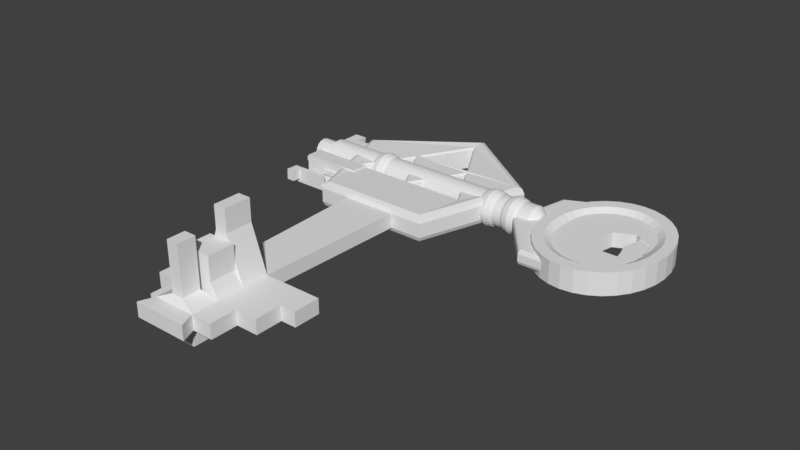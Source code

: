 # Source: Keys.blend  (saved by Blender 2.79.0; exported with 4.5.12 LTS)
import bpy
from mathutils import Matrix  # noqa: F401  (used for matrix-valued properties, if any)

bpy.ops.wm.read_factory_settings(use_empty=True)
scene = bpy.context.scene
scene.name = 'Scene'

# ---- collections
col_collection_1 = bpy.data.collections.new('Collection 1'); scene.collection.children.link(col_collection_1)
col_collection_2 = bpy.data.collections.new('Collection 2'); scene.collection.children.link(col_collection_2)
col_collection_3 = bpy.data.collections.new('Collection 3'); scene.collection.children.link(col_collection_3)

# ---- world
world_world = bpy.data.worlds.new('World'); scene.world = world_world
world_world.color = (0.05088, 0.05088, 0.05088)
world_world.use_sun_shadow = False
world_world.sun_shadow_jitter_overblur = 0.0
world_world.cycles.sampling_method = 'MANUAL'

# ---- meshes
me_cylinder_001 = bpy.data.meshes.new('Cylinder.001')
me_cylinder_001.from_pydata([(5.044e-05, 1.922, -0.3651), (5.044e-05, 1.922, 0.3651), (0.3184, 1.885, -0.3651), (0.3184, 1.885, 0.3651), (0.6245, 1.776, -0.3651), (0.6245, 1.776, 0.3651), (0.9067, 1.598, -0.3651), (0.9067, 1.598, 0.3651), (1.154, 1.359, -0.3651), (1.154, 1.359, 0.3651), (1.357, 1.068, -0.3651), (1.357, 1.068, 0.3651), (1.508, 0.7355, -0.3651), (1.508, 0.7355, 0.3651), (1.595, 0.375, -0.3651), (1.595, 0.375, 0.3651), (1.616, 1.138e-07, -0.3651), (1.617, 1.138e-07, 0.3651), (1.593, -0.375, -0.3651), (1.595, -0.375, 0.3651), (1.508, -0.7355, -0.3651), (1.508, -0.7355, 0.3651), (1.357, -1.068, -0.3651), (1.357, -1.068, 0.3651), (1.154, -1.359, -0.3651), (1.154, -1.359, 0.3651), (0.9067, -1.598, -0.3651), (0.9067, -1.598, 0.3651), (0.6245, -1.776, -0.3651), (0.6245, -1.776, 0.3651), (0.3184, -1.885, -0.3651), (0.3184, -1.885, 0.3651), (5.003e-05, -1.922, -0.3651), (5.003e-05, -1.922, 0.3651), (-0.3183, -1.885, -0.3651), (-0.3183, -1.885, 0.3651), (-0.6244, -1.776, -0.3651), (-0.6244, -1.776, 0.3651), (-0.9066, -1.598, -0.3651), (-0.9066, -1.598, 0.3651), (-1.154, -1.359, -0.3651), (-1.154, -1.359, 0.3651), (-1.357, -1.068, -0.3651), (-1.357, -1.068, 0.3651), (-1.508, -0.7355, -0.3651), (-1.508, -0.7355, 0.3651), (-1.593, -0.3749, -0.3651), (-1.593, -0.3749, 0.3651), (-1.616, 1.877e-06, -0.3651), (-1.616, 1.877e-06, 0.3651), (-1.595, 0.375, -0.3651), (-1.595, 0.375, 0.3651), (-1.508, 0.7355, -0.3651), (-1.508, 0.7355, 0.3651), (-1.357, 1.068, -0.3651), (-1.357, 1.068, 0.3651), (-1.154, 1.359, -0.3651), (-1.154, 1.359, 0.3651), (-0.9066, 1.598, -0.3651), (-0.9066, 1.598, 0.3651), (-0.6244, 1.776, -0.3651), (-0.6244, 1.776, 0.3651), (-0.3183, 1.885, -0.3651), (-0.3183, 1.885, 0.3651), (5.057e-05, 2.323, -0.3651), (0.3849, 2.279, -0.3651), (0.3849, 2.279, 0.3651), (5.057e-05, 2.323, 0.3651), (0.7549, 2.146, -0.3651), (0.7549, 2.146, 0.3651), (1.096, 1.932, -0.3651), (1.096, 1.932, 0.3651), (1.395, 1.643, -0.3651), (1.395, 1.643, 0.3651), (1.64, 1.291, -0.3651), (1.64, 1.291, 0.3651), (1.822, 0.8891, -0.3651), (1.822, 0.8891, 0.3651), (1.935, 0.4532, -0.3651), (1.935, 0.4532, 0.3651), (1.973, 1.754e-07, -0.3651), (1.973, 1.754e-07, 0.3651), (1.935, -0.4532, -0.3651), (1.935, -0.4532, 0.3651), (1.822, -0.8891, -0.3651), (1.822, -0.8891, 0.3651), (1.64, -1.291, -0.3651), (1.64, -1.291, 0.3651), (1.395, -1.643, -0.3651), (1.395, -1.643, 0.3651), (1.096, -1.932, -0.3651), (1.096, -1.932, 0.3651), (0.7549, -2.146, -0.3651), (0.7549, -2.146, 0.3651), (0.3849, -2.279, -0.3651), (0.3849, -2.279, 0.3651), (4.993e-05, -2.323, -0.3651), (4.993e-05, -2.323, 0.3651), (-0.3848, -2.279, -0.3651), (-0.3848, -2.279, 0.3651), (-0.7548, -2.146, -0.3651), (-0.7548, -2.146, 0.3651), (-1.096, -1.932, -0.3651), (-1.096, -1.932, 0.3651), (-1.395, -1.643, -0.3651), (-1.395, -1.643, 0.3651), (-1.64, -1.291, -0.3651), (-1.64, -1.291, 0.3651), (-1.822, -0.8891, -0.3651), (-1.822, -0.8891, 0.3651), (-1.935, -0.4532, -0.3651), (-1.935, -0.4532, 0.3651), (-1.973, 2.243e-06, -0.3651), (-1.973, 2.243e-06, 0.3651), (-1.935, 0.4532, -0.3651), (-1.935, 0.4532, 0.3651), (-1.822, 0.8891, -0.3651), (-1.822, 0.8891, 0.3651), (-1.64, 1.291, -0.3651), (-1.64, 1.291, 0.3651), (-1.395, 1.643, -0.3651), (-1.395, 1.643, 0.3651), (-1.096, 1.932, -0.3651), (-1.096, 1.932, 0.3651), (-0.7548, 2.146, -0.3651), (-0.7548, 2.146, 0.3651), (-0.3848, 2.279, -0.3651), (-0.3848, 2.279, 0.3651), (5.048e-05, 1.621, -0.1995), (0.2685, 1.59, -0.1995), (0.2685, 1.59, 0.1995), (5.048e-05, 1.621, 0.1995), (0.5267, 1.497, -0.1995), (0.5267, 1.497, 0.1995), (0.7646, 1.348, -0.1995), (0.7646, 1.348, 0.1995), (0.9731, 1.146, -0.1995), (0.9731, 1.146, 0.1995), (1.144, 0.9005, -0.1995), (1.144, 0.9005, 0.1995), (1.246, 0.6202, -0.1995), (1.245, 0.6202, 0.1995), (1.279, 0.3162, -0.1995), (1.279, 0.3162, 0.1995), (1.28, 1.944e-07, -0.1995), (1.283, 1.944e-07, 0.1995), (1.273, -0.3162, -0.1995), (1.278, -0.3162, 0.1995), (1.24, -0.6202, -0.1995), (1.244, -0.6202, 0.1995), (1.143, -0.9005, -0.1995), (1.144, -0.9005, 0.1995), (0.9731, -1.146, -0.1995), (0.9731, -1.146, 0.1995), (0.7646, -1.348, -0.1995), (0.7646, -1.348, 0.1995), (0.5267, -1.497, -0.1995), (0.5267, -1.497, 0.1995), (0.2685, -1.59, -0.1995), (0.2685, -1.59, 0.1995), (5.014e-05, -1.621, -0.1995), (5.014e-05, -1.621, 0.1995), (-0.2684, -1.59, -0.1995), (-0.2684, -1.59, 0.1995), (-0.5266, -1.497, -0.1995), (-0.5266, -1.497, 0.1995), (-0.7645, -1.348, -0.1995), (-0.7645, -1.348, 0.1995), (-0.973, -1.146, -0.1995), (-0.973, -1.146, 0.1995), (-1.143, -0.9005, -0.1995), (-1.143, -0.9005, 0.1995), (-1.24, -0.6202, -0.1995), (-1.24, -0.6202, 0.1995), (-1.274, -0.3162, -0.1995), (-1.274, -0.3162, 0.1995), (-1.281, 1.681e-06, -0.1995), (-1.281, 1.681e-06, 0.1995), (-1.28, 0.3162, -0.1995), (-1.28, 0.3162, 0.1995), (-1.247, 0.6202, -0.1995), (-1.247, 0.6202, 0.1995), (-1.144, 0.9005, -0.1995), (-1.144, 0.9005, 0.1995), (-0.973, 1.146, -0.1995), (-0.973, 1.146, 0.1995), (-0.7645, 1.348, -0.1995), (-0.7645, 1.348, 0.1995), (-0.5266, 1.497, -0.1995), (-0.5266, 1.497, 0.1995), (-0.2684, 1.59, -0.1995), (-0.2684, 1.59, 0.1995), (0.7065, -0.9556, -0.1995), (0.707, -0.9556, 0.1995), (-0.7028, -0.9556, 0.1995), (-0.7028, -0.9556, -0.1995), (0.6022, -1.107, -0.1995), (0.6022, -1.107, 0.1995), (-0.5985, -1.107, 0.1995), (-0.5985, -1.107, -0.1995), (0.7429, -0.4, -0.1995), (0.7465, -0.4, 0.1995), (-0.7618, -0.7827, 0.1995), (-0.7618, -0.7827, -0.1995), (-0.7704, -0.5951, -0.1995), (-0.7704, -0.5951, 0.1995), (0.7773, -0.5951, 0.1995), (0.7738, -0.5951, -0.1995), (-0.7396, -0.4, -0.1995), (-0.7396, -0.4, 0.1995), (0.3268, -1.324, -0.1995), (0.3268, -1.324, 0.1995), (-0.1638, -1.381, 0.1995), (-0.1638, -1.381, -0.1995), (-0.3231, -1.324, 0.1995), (-0.3231, -1.324, -0.1995), (0.4736, -1.231, -0.1995), (0.4736, -1.231, 0.1995), (0.1675, -1.381, -0.1995), (0.1675, -1.381, 0.1995), (0.7676, -0.7827, 0.1995), (0.7654, -0.7827, -0.1995), (0.00186, -1.4, 0.1995), (0.00186, -1.4, -0.1995), (-0.4699, -1.231, 0.1995), (-0.4699, -1.231, -0.1995), (-0.6878, -0.2049, -0.1995), (-0.6878, -0.2049, 0.1995), (0.6909, -0.2049, -0.1995), (0.6933, -0.2049, 0.1995), (-0.6332, -0.01732, -0.1995), (-0.6332, -0.01732, 0.1995), (0.6362, -0.01732, -0.1995), (0.7493, 0.4, -0.1995), (0.7462, 0.4, 0.1995), (-0.6947, 0.2049, -0.1995), (-0.6947, 0.2049, 0.1995), (0.6947, 0.2049, -0.1995), (0.6927, 0.2049, 0.1995), (-0.7493, 0.4, -0.1995), (-0.7493, 0.4, 0.1995), (0.6302, -0.003052, 0.1995), (0.7801, 0.5951, -0.1995), (0.777, 0.5951, 0.1995), (0.7689, 0.7827, -0.1995), (0.7668, 0.7827, 0.1995), (-0.78, 0.5951, -0.1995), (-0.78, 0.5951, 0.1995), (-0.3249, 1.324, 0.1995), (-0.3249, 1.324, -0.1995), (-0.4717, 1.231, 0.1995), (-0.4717, 1.231, -0.1995), (-0.6003, 1.107, 0.1995), (-0.6003, 1.107, -0.1995), (0.4718, 1.231, -0.1995), (0.4718, 1.231, 0.1995), (-0.7057, 0.9556, 0.1995), (-0.7057, 0.9556, -0.1995), (0.6004, 1.107, -0.1995), (0.6004, 1.107, 0.1995), (0.325, 1.324, -0.1995), (0.325, 1.324, 0.1995), (-0.7688, 0.7827, -0.1995), (-0.7688, 0.7827, 0.1995), (0.7058, 0.9556, -0.1995), (0.7054, 0.9556, 0.1995), (0.1657, 1.381, -0.1995), (0.1657, 1.381, 0.1995), (-0.1656, 1.381, -0.1995), (-0.1656, 1.381, 0.1995), (5.074e-05, 1.4, -0.1995), (5.074e-05, 1.4, 0.1995), (-10.25, 0.5163, -1.189e-08), (-1.656, 0.3258, 2.523e-08), (-10.25, 0.5063, -0.1007), (-1.656, 0.3196, -0.06357), (-10.25, 0.477, -0.1976), (-1.656, 0.301, -0.1247), (-10.25, 0.4293, -0.2868), (-1.656, 0.2709, -0.181), (-10.25, 0.3651, -0.3651), (-1.656, 0.2304, -0.2304), (-10.25, 0.2868, -0.4293), (-1.656, 0.181, -0.2709), (-10.25, 0.1976, -0.477), (-1.656, 0.1247, -0.301), (-10.25, 0.1007, -0.5063), (-1.656, 0.06357, -0.3196), (-10.25, 1.426e-08, -0.5163), (-1.656, 5.62e-08, -0.3258), (-10.25, -0.1007, -0.5063), (-1.656, -0.06357, -0.3196), (-10.25, -0.1976, -0.477), (-1.656, -0.1247, -0.301), (-10.25, -0.2868, -0.4293), (-1.656, -0.181, -0.2709), (-10.25, -0.3651, -0.3651), (-1.656, -0.2304, -0.2304), (-10.25, -0.4293, -0.2868), (-1.656, -0.2709, -0.181), (-10.25, -0.477, -0.1976), (-1.656, -0.301, -0.1247), (-10.25, -0.5063, -0.1007), (-1.656, -0.3196, -0.06357), (-10.25, -0.5163, 1.563e-07), (-1.656, -0.3258, 1.314e-07), (-10.25, -0.5063, 0.1007), (-1.656, -0.3196, 0.06357), (-10.25, -0.477, 0.1976), (-1.656, -0.301, 0.1247), (-10.25, -0.4293, 0.2868), (-1.656, -0.2709, 0.181), (-10.25, -0.3651, 0.3651), (-1.656, -0.2304, 0.2304), (-10.25, -0.2868, 0.4293), (-1.656, -0.181, 0.2709), (-10.25, -0.1976, 0.477), (-1.656, -0.1247, 0.301), (-10.25, -0.1007, 0.5063), (-1.656, -0.06357, 0.3196), (-10.25, 4.738e-07, 0.5163), (-1.656, 3.462e-07, 0.3258), (-10.25, 0.1007, 0.5063), (-1.656, 0.06357, 0.3196), (-10.25, 0.1976, 0.477), (-1.656, 0.1247, 0.301), (-10.25, 0.2868, 0.4293), (-1.656, 0.181, 0.2709), (-10.25, 0.3651, 0.3651), (-1.656, 0.2304, 0.2304), (-10.25, 0.4293, 0.2868), (-1.656, 0.2709, 0.181), (-10.25, 0.477, 0.1976), (-1.656, 0.301, 0.1247), (-10.25, 0.5063, 0.1007), (-1.656, 0.3196, 0.06357), (-2.086, 0.3258, 2.32e-08), (-2.086, 0.3196, -0.06357), (-2.086, 0.301, -0.1247), (-2.086, 0.2709, -0.181), (-2.086, 0.2304, -0.2304), (-2.086, 0.181, -0.2709), (-2.086, 0.1247, -0.301), (-2.086, 0.06357, -0.3196), (-2.086, 5.62e-08, -0.3258), (-2.086, -0.06357, -0.3196), (-2.086, -0.1247, -0.301), (-2.086, -0.181, -0.2709), (-2.086, -0.2304, -0.2304), (-2.086, -0.2709, -0.181), (-2.086, -0.301, -0.1247), (-2.086, -0.3196, -0.06357), (-2.086, -0.3258, 1.294e-07), (-2.086, -0.3196, 0.06357), (-2.086, -0.301, 0.1247), (-2.086, -0.2709, 0.181), (-2.086, -0.2304, 0.2304), (-2.086, -0.181, 0.2709), (-2.086, -0.1247, 0.301), (-2.086, -0.06357, 0.3196), (-2.086, 3.462e-07, 0.3258), (-2.086, 0.06357, 0.3196), (-2.086, 0.1247, 0.301), (-2.086, 0.181, 0.2709), (-2.086, 0.2304, 0.2304), (-2.086, 0.2709, 0.181), (-2.086, 0.301, 0.1247), (-2.086, 0.3196, 0.06357), (-2.321, 0.5063, -0.1007), (-2.321, 0.477, -0.1976), (-2.321, 0.4293, -0.2868), (-2.321, 0.3651, -0.3651), (-2.321, 0.2868, -0.4293), (-2.321, 0.1976, -0.477), (-2.321, 0.1007, -0.5063), (-2.321, 1.426e-08, -0.5163), (-2.321, -0.1007, -0.5063), (-2.321, -0.1976, -0.477), (-2.321, -0.2868, -0.4293), (-2.321, -0.3651, -0.3651), (-2.321, -0.4293, -0.2868), (-2.321, -0.477, -0.1976), (-2.321, -0.5063, -0.1007), (-2.321, -0.5163, 2.293e-07), (-2.321, -0.5063, 0.1007), (-2.321, -0.477, 0.1976), (-2.321, -0.4293, 0.2868), (-2.321, -0.3651, 0.3651), (-2.321, -0.2868, 0.4293), (-2.321, -0.1976, 0.477), (-2.321, -0.1007, 0.5063), (-2.321, 4.738e-07, 0.5163), (-2.321, 0.1007, 0.5063), (-2.321, 0.1976, 0.477), (-2.321, 0.2868, 0.4293), (-2.321, 0.3651, 0.3651), (-2.321, 0.4293, 0.2868), (-2.321, 0.477, 0.1976), (-2.321, 0.5063, 0.1007), (-2.321, 0.5163, 6.11e-08), (-3.261, 0.5063, -0.1007), (-2.729, 0.5063, -0.1007), (-3.261, 0.477, -0.1976), (-2.729, 0.477, -0.1976), (-3.261, 0.4293, -0.2868), (-2.729, 0.4293, -0.2868), (-3.261, 0.3651, -0.3651), (-2.729, 0.3651, -0.3651), (-3.261, 0.2868, -0.4293), (-2.729, 0.2868, -0.4293), (-3.261, 0.1976, -0.477), (-2.729, 0.1976, -0.477), (-3.261, 0.1007, -0.5063), (-2.729, 0.1007, -0.5063), (-3.261, 1.426e-08, -0.5163), (-2.729, 1.426e-08, -0.5163), (-3.261, -0.1007, -0.5063), (-2.729, -0.1007, -0.5063), (-3.261, -0.1976, -0.477), (-2.729, -0.1976, -0.477), (-3.261, -0.2868, -0.4293), (-2.729, -0.2868, -0.4293), (-3.261, -0.3651, -0.3651), (-2.729, -0.3651, -0.3651), (-3.261, -0.4293, -0.2868), (-2.729, -0.4293, -0.2868), (-3.261, -0.477, -0.1976), (-2.729, -0.477, -0.1976), (-3.261, -0.5063, -0.1007), (-2.729, -0.5063, -0.1007), (-3.261, -0.5163, 2.189e-07), (-2.729, -0.5163, 2.248e-07), (-3.261, -0.5063, 0.1007), (-2.729, -0.5063, 0.1007), (-3.261, -0.477, 0.1976), (-2.729, -0.477, 0.1976), (-3.261, -0.4293, 0.2868), (-2.729, -0.4293, 0.2868), (-3.261, -0.3651, 0.3651), (-2.729, -0.3651, 0.3651), (-3.261, -0.2868, 0.4293), (-2.729, -0.2868, 0.4293), (-3.261, -0.1976, 0.477), (-2.729, -0.1976, 0.477), (-3.261, -0.1007, 0.5063), (-2.729, -0.1007, 0.5063), (-3.261, 4.738e-07, 0.5163), (-2.729, 4.738e-07, 0.5163), (-3.261, 0.1007, 0.5063), (-2.729, 0.1007, 0.5063), (-3.261, 0.1976, 0.477), (-2.729, 0.1976, 0.477), (-3.261, 0.2868, 0.4293), (-2.729, 0.2868, 0.4293), (-3.261, 0.3651, 0.3651), (-2.729, 0.3651, 0.3651), (-3.261, 0.4293, 0.2868), (-2.729, 0.4293, 0.2868), (-3.261, 0.477, 0.1976), (-2.729, 0.477, 0.1976), (-3.261, 0.5063, 0.1007), (-2.729, 0.5063, 0.1007), (-2.729, 0.5163, 5.659e-08), (-3.261, 0.5163, 5.071e-08), (-3.567, 0.5063, -0.1007), (-4.099, 0.5063, -0.1007), (-3.567, 0.477, -0.1976), (-4.099, 0.477, -0.1976), (-3.567, 0.4293, -0.2868), (-4.099, 0.4293, -0.2868), (-3.567, 0.3651, -0.3651), (-4.099, 0.3651, -0.3651), (-3.567, 0.2868, -0.4293), (-4.099, 0.2868, -0.4293), (-3.567, 0.1976, -0.477), (-4.099, 0.1976, -0.477), (-3.567, 0.1007, -0.5063), (-4.099, 0.1007, -0.5063), (-3.567, 1.426e-08, -0.5163), (-4.099, 1.426e-08, -0.5163), (-3.567, -0.1007, -0.5063), (-4.099, -0.1007, -0.5063), (-3.567, -0.1976, -0.477), (-4.099, -0.1976, -0.477), (-3.567, -0.2868, -0.4293), (-4.099, -0.2868, -0.4293), (-3.567, -0.3651, -0.3651), (-4.099, -0.3651, -0.3651), (-3.567, -0.4293, -0.2868), (-4.099, -0.4293, -0.2868), (-3.567, -0.477, -0.1976), (-4.099, -0.477, -0.1976), (-3.567, -0.5063, -0.1007), (-4.099, -0.5063, -0.1007), (-3.567, -0.5163, 2.155e-07), (-4.099, -0.5163, 2.097e-07), (-3.567, -0.5063, 0.1007), (-4.099, -0.5063, 0.1007), (-3.567, -0.477, 0.1976), (-4.099, -0.477, 0.1976), (-3.567, -0.4293, 0.2868), (-4.099, -0.4293, 0.2868), (-3.567, -0.3651, 0.3651), (-4.099, -0.3651, 0.3651), (-3.567, -0.2868, 0.4293), (-4.099, -0.2868, 0.4293), (-3.567, -0.1976, 0.477), (-4.099, -0.1976, 0.477), (-3.567, -0.1007, 0.5063), (-4.099, -0.1007, 0.5063), (-3.567, 4.738e-07, 0.5163), (-4.099, 4.738e-07, 0.5163), (-3.567, 0.1007, 0.5063), (-4.099, 0.1007, 0.5063), (-3.567, 0.1976, 0.477), (-4.099, 0.1976, 0.477), (-3.567, 0.2868, 0.4293), (-4.099, 0.2868, 0.4293), (-3.567, 0.3651, 0.3651), (-4.099, 0.3651, 0.3651), (-3.567, 0.4293, 0.2868), (-4.099, 0.4293, 0.2868), (-3.567, 0.477, 0.1976), (-4.099, 0.477, 0.1976), (-3.567, 0.5063, 0.1007), (-4.099, 0.5063, 0.1007), (-4.099, 0.5163, 4.145e-08), (-3.567, 0.5163, 4.733e-08), (-8.378, 0.5063, -0.1007), (-7.846, 0.5063, -0.1007), (-8.378, 0.477, -0.1976), (-7.846, 0.477, -0.1976), (-8.378, 0.4293, -0.2868), (-7.846, 0.4293, -0.2868), (-8.378, 0.3651, -0.3651), (-7.846, 0.3651, -0.3651), (-8.378, 0.2868, -0.4293), (-7.846, 0.2868, -0.4293), (-8.378, 0.1976, -0.477), (-7.846, 0.1976, -0.477), (-8.378, 0.1007, -0.5063), (-7.846, 0.1007, -0.5063), (-8.378, 1.426e-08, -0.5163), (-7.846, 1.426e-08, -0.5163), (-8.378, -0.1007, -0.5063), (-7.846, -0.1007, -0.5063), (-8.378, -0.1976, -0.477), (-7.846, -0.1976, -0.477), (-8.378, -0.2868, -0.4293), (-7.846, -0.2868, -0.4293), (-8.378, -0.3651, -0.3651), (-7.846, -0.3651, -0.3651), (-8.378, -0.4293, -0.2868), (-7.846, -0.4293, -0.2868), (-8.378, -0.477, -0.1976), (-7.846, -0.477, -0.1976), (-8.378, -0.5063, -0.1007), (-7.846, -0.5063, -0.1007), (-8.378, -0.5163, 1.624e-07), (-7.846, -0.5163, 1.682e-07), (-8.378, -0.5063, 0.1007), (-7.846, -0.5063, 0.1007), (-8.378, -0.477, 0.1976), (-7.846, -0.477, 0.1976), (-8.378, -0.4293, 0.2868), (-7.846, -0.4293, 0.2868), (-8.378, -0.3651, 0.3651), (-7.846, -0.3651, 0.3651), (-8.378, -0.2868, 0.4293), (-7.846, -0.2868, 0.4293), (-8.378, -0.1976, 0.477), (-7.846, -0.1976, 0.477), (-8.378, -0.1007, 0.5063), (-7.846, -0.1007, 0.5063), (-8.378, 4.738e-07, 0.5163), (-7.846, 4.738e-07, 0.5163), (-8.378, 0.1007, 0.5063), (-7.846, 0.1007, 0.5063), (-8.378, 0.1976, 0.477), (-7.846, 0.1976, 0.477), (-8.378, 0.2868, 0.4293), (-7.846, 0.2868, 0.4293), (-8.378, 0.3651, 0.3651), (-7.846, 0.3651, 0.3651), (-8.378, 0.4293, 0.2868), (-7.846, 0.4293, 0.2868), (-8.378, 0.477, 0.1976), (-7.846, 0.477, 0.1976), (-8.378, 0.5063, 0.1007), (-7.846, 0.5063, 0.1007), (-7.846, 0.5163, 2.817e-11), (-8.378, 0.5163, -5.849e-09), (-3.179, 0.5538, -0.1102), (-2.812, 0.5538, -0.1102), (-2.995, 0.5974, -0.1188), (-3.179, 0.5216, -0.2161), (-2.812, 0.5216, -0.2161), (-2.995, 0.5628, -0.2331), (-3.179, 0.4695, -0.3137), (-2.812, 0.4695, -0.3137), (-2.995, 0.5065, -0.3384), (-3.179, 0.3992, -0.3992), (-2.812, 0.3992, -0.3992), (-2.995, 0.4307, -0.4307), (-3.179, 0.3137, -0.4695), (-2.812, 0.3137, -0.4695), (-2.995, 0.3384, -0.5065), (-3.179, 0.2161, -0.5216), (-2.812, 0.2161, -0.5216), (-2.995, 0.2331, -0.5628), (-3.179, 0.1102, -0.5538), (-2.812, 0.1102, -0.5538), (-2.995, 0.1188, -0.5974), (-3.179, 2.316e-09, -0.5646), (-2.812, 2.316e-09, -0.5646), (-2.995, -8.398e-09, -0.6091), (-3.179, -0.1102, -0.5538), (-2.812, -0.1102, -0.5538), (-2.995, -0.1188, -0.5974), (-3.179, -0.2161, -0.5216), (-2.812, -0.2161, -0.5216), (-2.995, -0.2331, -0.5628), (-3.179, -0.3137, -0.4695), (-2.812, -0.3137, -0.4695), (-2.995, -0.3384, -0.5065), (-3.179, -0.3992, -0.3992), (-2.812, -0.3992, -0.3992), (-2.995, -0.4307, -0.4307), (-3.179, -0.4695, -0.3137), (-2.812, -0.4695, -0.3137), (-2.995, -0.5065, -0.3384), (-3.179, -0.5216, -0.2161), (-2.812, -0.5216, -0.2161), (-2.995, -0.5628, -0.2331), (-3.179, -0.5538, -0.1102), (-2.812, -0.5538, -0.1102), (-2.995, -0.5974, -0.1188), (-3.179, -0.5646, 2.432e-07), (-2.812, -0.5646, 2.472e-07), (-2.995, -0.6091, 2.667e-07), (-3.179, -0.5538, 0.1102), (-2.812, -0.5538, 0.1102), (-2.995, -0.5974, 0.1188), (-3.179, -0.5216, 0.2161), (-2.812, -0.5216, 0.2161), (-2.995, -0.5628, 0.2331), (-3.179, -0.4695, 0.3137), (-2.812, -0.4695, 0.3137), (-2.995, -0.5065, 0.3384), (-3.179, -0.3992, 0.3992), (-2.812, -0.3992, 0.3992), (-2.995, -0.4307, 0.4307), (-3.179, -0.3137, 0.4695), (-2.812, -0.3137, 0.4695), (-2.995, -0.3384, 0.5065), (-3.179, -0.2161, 0.5216), (-2.812, -0.2161, 0.5216), (-2.995, -0.2331, 0.5628), (-3.179, -0.1102, 0.5538), (-2.812, -0.1102, 0.5538), (-2.995, -0.1188, 0.5974), (-3.179, 5.049e-07, 0.5646), (-2.812, 5.049e-07, 0.5646), (-2.995, 5.337e-07, 0.6091), (-3.179, 0.1102, 0.5538), (-2.812, 0.1102, 0.5538), (-2.995, 0.1188, 0.5974), (-3.179, 0.2161, 0.5216), (-2.812, 0.2161, 0.5216), (-2.995, 0.2331, 0.5628), (-3.179, 0.3137, 0.4695), (-2.812, 0.3137, 0.4695), (-2.995, 0.3384, 0.5065), (-3.179, 0.3992, 0.3992), (-2.812, 0.3992, 0.3992), (-2.995, 0.4307, 0.4307), (-3.179, 0.4695, 0.3137), (-2.812, 0.4695, 0.3137), (-2.995, 0.5065, 0.3384), (-3.179, 0.5216, 0.2161), (-2.812, 0.5216, 0.2161), (-2.995, 0.5628, 0.2331), (-3.179, 0.5538, 0.1102), (-2.812, 0.5538, 0.1102), (-2.995, 0.5974, 0.1188), (-2.812, 0.5646, 6.327e-08), (-3.179, 0.5646, 5.922e-08), (-2.995, 0.6091, 6.798e-08), (-3.65, 0.5538, -0.1102), (-4.016, 0.5538, -0.1102), (-3.833, 0.5974, -0.1188), (-3.65, 0.5216, -0.2161), (-4.016, 0.5216, -0.2161), (-3.833, 0.5628, -0.2331), (-3.65, 0.4695, -0.3137), (-4.016, 0.4695, -0.3137), (-3.833, 0.5065, -0.3384), (-3.65, 0.3992, -0.3992), (-4.016, 0.3992, -0.3992), (-3.833, 0.4307, -0.4307), (-3.65, 0.3137, -0.4695), (-4.016, 0.3137, -0.4695), (-3.833, 0.3384, -0.5065), (-3.65, 0.2161, -0.5216), (-4.016, 0.2161, -0.5216), (-3.833, 0.2331, -0.5628), (-3.65, 0.1102, -0.5538), (-4.016, 0.1102, -0.5538), (-3.833, 0.1188, -0.5974), (-3.65, 2.316e-09, -0.5646), (-4.016, 2.316e-09, -0.5646), (-3.833, -8.398e-09, -0.6091), (-3.65, -0.1102, -0.5538), (-4.016, -0.1102, -0.5538), (-3.833, -0.1188, -0.5974), (-3.65, -0.2161, -0.5216), (-4.016, -0.2161, -0.5216), (-3.833, -0.2331, -0.5628), (-3.65, -0.3137, -0.4695), (-4.016, -0.3137, -0.4695), (-3.833, -0.3384, -0.5065), (-3.65, -0.3992, -0.3992), (-4.016, -0.3992, -0.3992), (-3.833, -0.4307, -0.4307), (-3.65, -0.4695, -0.3137), (-4.016, -0.4695, -0.3137), (-3.833, -0.5065, -0.3384), (-3.65, -0.5216, -0.2161), (-4.016, -0.5216, -0.2161), (-3.833, -0.5628, -0.2331), (-3.65, -0.5538, -0.1102), (-4.016, -0.5538, -0.1102), (-3.833, -0.5974, -0.1188), (-3.65, -0.5646, 2.371e-07), (-4.016, -0.5646, 2.331e-07), (-3.833, -0.6091, 2.559e-07), (-3.65, -0.5538, 0.1102), (-4.016, -0.5538, 0.1102), (-3.833, -0.5974, 0.1188), (-3.65, -0.5216, 0.2161), (-4.016, -0.5216, 0.2161), (-3.833, -0.5628, 0.2331), (-3.65, -0.4695, 0.3137), (-4.016, -0.4695, 0.3137), (-3.833, -0.5065, 0.3384), (-3.65, -0.3992, 0.3992), (-4.016, -0.3992, 0.3992), (-3.833, -0.4307, 0.4307), (-3.65, -0.3137, 0.4695), (-4.016, -0.3137, 0.4695), (-3.833, -0.3384, 0.5065), (-3.65, -0.2161, 0.5216), (-4.016, -0.2161, 0.5216), (-3.833, -0.2331, 0.5628), (-3.65, -0.1102, 0.5538), (-4.016, -0.1102, 0.5538), (-3.833, -0.1188, 0.5974), (-3.65, 5.049e-07, 0.5646), (-4.016, 5.049e-07, 0.5646), (-3.833, 5.337e-07, 0.6091), (-3.65, 0.1102, 0.5538), (-4.016, 0.1102, 0.5538), (-3.833, 0.1188, 0.5974), (-3.65, 0.2161, 0.5216), (-4.016, 0.2161, 0.5216), (-3.833, 0.2331, 0.5628), (-3.65, 0.3137, 0.4695), (-4.016, 0.3137, 0.4695), (-3.833, 0.3384, 0.5065), (-3.65, 0.3992, 0.3992), (-4.016, 0.3992, 0.3992), (-3.833, 0.4307, 0.4307), (-3.65, 0.4695, 0.3137), (-4.016, 0.4695, 0.3137), (-3.833, 0.5065, 0.3384), (-3.65, 0.5216, 0.2161), (-4.016, 0.5216, 0.2161), (-3.833, 0.5628, 0.2331), (-3.65, 0.5538, 0.1102), (-4.016, 0.5538, 0.1102), (-3.833, 0.5974, 0.1188), (-4.016, 0.5646, 4.909e-08), (-3.65, 0.5646, 5.314e-08), (-3.833, 0.6091, 5.719e-08), (-8.296, 0.5538, -0.1102), (-7.929, 0.5538, -0.1102), (-8.112, 0.5974, -0.1188), (-8.296, 0.5216, -0.2161), (-7.929, 0.5216, -0.2161), (-8.112, 0.5628, -0.2331), (-8.296, 0.4695, -0.3137), (-7.929, 0.4695, -0.3137), (-8.112, 0.5065, -0.3384), (-8.296, 0.3992, -0.3992), (-7.929, 0.3992, -0.3992), (-8.112, 0.4307, -0.4307), (-8.296, 0.3137, -0.4695), (-7.929, 0.3137, -0.4695), (-8.112, 0.3384, -0.5065), (-8.296, 0.2161, -0.5216), (-7.929, 0.2161, -0.5216), (-8.112, 0.2331, -0.5628), (-8.296, 0.1102, -0.5538), (-7.929, 0.1102, -0.5538), (-8.112, 0.1188, -0.5974), (-8.296, 2.316e-09, -0.5646), (-7.929, 2.316e-09, -0.5646), (-8.112, -8.398e-09, -0.6091), (-8.296, -0.1102, -0.5538), (-7.929, -0.1102, -0.5538), (-8.112, -0.1188, -0.5974), (-8.296, -0.2161, -0.5216), (-7.929, -0.2161, -0.5216), (-8.112, -0.2331, -0.5628), (-8.296, -0.3137, -0.4695), (-7.929, -0.3137, -0.4695), (-8.112, -0.3384, -0.5065), (-8.296, -0.3992, -0.3992), (-7.929, -0.3992, -0.3992), (-8.112, -0.4307, -0.4307), (-8.296, -0.4695, -0.3137), (-7.929, -0.4695, -0.3137), (-8.112, -0.5065, -0.3384), (-8.296, -0.5216, -0.2161), (-7.929, -0.5216, -0.2161), (-8.112, -0.5628, -0.2331), (-8.296, -0.5538, -0.1102), (-7.929, -0.5538, -0.1102), (-8.112, -0.5974, -0.1188), (-8.296, -0.5646, 1.813e-07), (-7.929, -0.5646, 1.854e-07), (-8.112, -0.6091, 1.999e-07), (-8.296, -0.5538, 0.1102), (-7.929, -0.5538, 0.1102), (-8.112, -0.5974, 0.1188), (-8.296, -0.5216, 0.2161), (-7.929, -0.5216, 0.2161), (-8.112, -0.5628, 0.2331), (-8.296, -0.4695, 0.3137), (-7.929, -0.4695, 0.3137), (-8.112, -0.5065, 0.3384), (-8.296, -0.3992, 0.3992), (-7.929, -0.3992, 0.3992), (-8.112, -0.4307, 0.4307), (-8.296, -0.3137, 0.4695), (-7.929, -0.3137, 0.4695), (-8.112, -0.3384, 0.5065), (-8.296, -0.2161, 0.5216), (-7.929, -0.2161, 0.5216), (-8.112, -0.2331, 0.5628), (-8.296, -0.1102, 0.5538), (-7.929, -0.1102, 0.5538), (-8.112, -0.1188, 0.5974), (-8.296, 5.049e-07, 0.5646), (-7.929, 5.049e-07, 0.5646), (-8.112, 5.339e-07, 0.6091), (-8.296, 0.1102, 0.5538), (-7.929, 0.1102, 0.5538), (-8.112, 0.1188, 0.5974), (-8.296, 0.2161, 0.5216), (-7.929, 0.2161, 0.5216), (-8.112, 0.2331, 0.5628), (-8.296, 0.3137, 0.4695), (-7.929, 0.3137, 0.4695), (-8.112, 0.3384, 0.5065), (-8.296, 0.3992, 0.3992), (-7.929, 0.3992, 0.3992), (-8.112, 0.4307, 0.4307), (-8.296, 0.4695, 0.3137), (-7.929, 0.4695, 0.3137), (-8.112, 0.5065, 0.3384), (-8.296, 0.5216, 0.2161), (-7.929, 0.5216, 0.2161), (-8.112, 0.5628, 0.2331), (-8.296, 0.5538, 0.1102), (-7.929, 0.5538, 0.1102), (-8.112, 0.5974, 0.1188), (-7.929, 0.5646, 1.413e-09), (-8.296, 0.5646, -2.641e-09), (-8.112, 0.6091, 1.4e-09), (-10.25, -0.5829, 0.00656), (-10.25, -0.5729, 0.1073), (-8.378, -0.5729, 0.1073), (-8.378, -0.5829, 0.00656), (-10.3, -0.5829, -0.09578), (-10.3, -0.5729, 0.2096), (-8.328, -0.5729, 0.2096), (-8.328, -0.5829, -0.09578), (-10.3, -0.9715, -0.08315), (-10.3, -0.9616, 0.2222), (-8.328, -0.9616, 0.2222), (-8.328, -0.9715, -0.08315), (-8.328, -0.851, -0.08707), (-10.3, -0.851, -0.08707), (-10.3, -0.8411, 0.2183), (-8.328, -0.8411, 0.2183), (-8.328, -0.955, 0.4249), (-10.3, -0.955, 0.4249), (-10.3, -0.8345, 0.421), (-8.328, -0.8345, 0.421), (-8.328, -1.409, 0.2368), (-10.3, -1.409, 0.2368), (-8.328, -1.403, 0.4395), (-10.3, -1.403, 0.4395), (-10.3, -1.254, 0.2317), (-10.3, -1.248, 0.4345), (-8.328, -1.248, 0.4345), (-8.328, -1.254, 0.2317), (-8.328, -1.427, -0.2732), (-10.3, -1.427, -0.2732), (-10.3, -1.272, -0.2782), (-8.328, -1.272, -0.2782), (-8.328, -1.43, -0.3923), (-10.3, -1.43, -0.3923), (-10.3, -1.275, -0.3973), (-8.328, -1.275, -0.3973), (-10.57, -1.272, -0.2782), (-10.57, -1.427, -0.2732), (-8.054, -1.272, -0.2782), (-8.054, -1.427, -0.2732), (-10.57, -1.275, -0.3973), (-10.57, -1.43, -0.3923), (-8.054, -1.275, -0.3973), (-8.054, -1.43, -0.3923), (-8.328, -1.865, -0.2589), (-10.3, -1.865, -0.2589), (-8.328, -1.869, -0.378), (-10.3, -1.869, -0.378), (-8.054, -1.865, -0.2589), (-8.054, -1.869, -0.378), (-10.57, -1.865, -0.2589), (-10.57, -1.869, -0.378), (-8.328, -2.305, -0.2446), (-8.328, -2.309, -0.3637), (-8.054, -2.305, -0.2446), (-8.054, -2.309, -0.3637), (-9.313, 0.5163, -8.87e-09), (-9.313, 0.5063, -0.1007), (-9.313, 0.477, -0.1976), (-9.313, 0.4293, -0.2868), (-9.313, 0.3651, -0.3651), (-9.313, 0.2868, -0.4293), (-9.313, 0.1976, -0.477), (-9.313, 0.1007, -0.5063), (-9.313, 1.426e-08, -0.5163), (-9.313, -0.1007, -0.5063), (-9.313, -0.1976, -0.477), (-9.313, -0.2868, -0.4293), (-9.313, -0.3651, -0.3651), (-9.313, -0.4293, -0.2868), (-9.313, -0.477, -0.1976), (-9.313, -0.5063, -0.1007), (-9.313, -0.5163, 1.594e-07), (-9.313, -0.5063, 0.1007), (-9.313, -0.477, 0.1976), (-9.313, -0.4293, 0.2868), (-9.313, -0.3651, 0.3651), (-9.313, -0.2868, 0.4293), (-9.313, -0.1976, 0.477), (-9.313, -0.1007, 0.5063), (-9.313, 4.738e-07, 0.5163), (-9.313, 0.1007, 0.5063), (-9.313, 0.1976, 0.477), (-9.313, 0.2868, 0.4293), (-9.313, 0.3651, 0.3651), (-9.313, 0.4293, 0.2868), (-9.313, 0.477, 0.1976), (-9.313, 0.5063, 0.1007), (-9.313, -0.5829, 0.00656), (-9.313, -0.5729, 0.1073), (-9.313, -0.5829, -0.09578), (-9.313, -0.5729, 0.2096), (-9.313, -0.9715, -0.08315), (-9.313, -0.9616, 0.2222), (-9.313, -0.8411, 0.2183), (-9.313, -0.851, -0.08707), (-9.313, -0.955, 0.4249), (-9.313, -0.8345, 0.421), (-9.313, -1.409, 0.2368), (-9.313, -1.403, 0.4395), (-9.313, -1.254, 0.2317), (-9.313, -1.248, 0.4345), (-9.313, -1.427, -0.2732), (-9.313, -1.272, -0.2782), (-9.313, -1.43, -0.3923), (-9.313, -1.275, -0.3973), (-9.313, -1.865, -0.2589), (-9.313, -1.869, -0.378), (-8.328, -1.726, -0.2635), (-10.3, -1.726, -0.2635), (-10.57, -1.729, -0.3826), (-10.57, -1.726, -0.2635), (-8.054, -1.729, -0.3826), (-8.328, -1.729, -0.3826), (-8.054, -1.726, -0.2635), (-10.3, -1.729, -0.3826), (-9.313, -1.729, -0.3826), (-9.313, -1.726, -0.2635), (-10.3, -1.714, 0.09315), (-10.3, -1.853, 0.09767), (-9.313, -1.853, 0.09767), (-10.57, -1.853, 0.09767), (-9.313, -1.714, 0.09315), (-10.57, -1.714, 0.09315), (-10.3, -2.141, -0.25), (-10.57, -2.141, -0.25), (-10.3, -2.129, 0.1066), (-10.57, -2.129, 0.1066)], [], [(64, 67, 66, 65), (65, 66, 69, 68), (68, 69, 71, 70), (70, 71, 73, 72), (72, 73, 75, 74), (74, 75, 77, 76), (76, 77, 79, 78), (78, 79, 81, 80), (80, 81, 83, 82), (82, 83, 85, 84), (84, 85, 87, 86), (86, 87, 89, 88), (88, 89, 91, 90), (90, 91, 93, 92), (92, 93, 95, 94), (94, 95, 97, 96), (96, 97, 99, 98), (98, 99, 101, 100), (100, 101, 103, 102), (102, 103, 105, 104), (104, 105, 107, 106), (106, 107, 109, 108), (108, 109, 111, 110), (110, 111, 113, 112), (112, 113, 115, 114), (114, 115, 117, 116), (116, 117, 119, 118), (118, 119, 121, 120), (120, 121, 123, 122), (122, 123, 125, 124), (44, 46, 174, 172), (124, 125, 127, 126), (126, 127, 67, 64), (19, 17, 145, 147), (2, 0, 64, 65), (1, 3, 66, 67), (4, 2, 65, 68), (3, 5, 69, 66), (6, 4, 68, 70), (5, 7, 71, 69), (8, 6, 70, 72), (7, 9, 73, 71), (10, 8, 72, 74), (9, 11, 75, 73), (12, 10, 74, 76), (11, 13, 77, 75), (14, 12, 76, 78), (13, 15, 79, 77), (16, 14, 78, 80), (15, 17, 81, 79), (18, 16, 80, 82), (17, 19, 83, 81), (20, 18, 82, 84), (19, 21, 85, 83), (22, 20, 84, 86), (21, 23, 87, 85), (24, 22, 86, 88), (23, 25, 89, 87), (26, 24, 88, 90), (25, 27, 91, 89), (28, 26, 90, 92), (27, 29, 93, 91), (30, 28, 92, 94), (29, 31, 95, 93), (32, 30, 94, 96), (31, 33, 97, 95), (34, 32, 96, 98), (33, 35, 99, 97), (36, 34, 98, 100), (35, 37, 101, 99), (38, 36, 100, 102), (37, 39, 103, 101), (40, 38, 102, 104), (39, 41, 105, 103), (42, 40, 104, 106), (41, 43, 107, 105), (44, 42, 106, 108), (43, 45, 109, 107), (46, 44, 108, 110), (45, 47, 111, 109), (48, 46, 110, 112), (47, 49, 113, 111), (50, 48, 112, 114), (49, 51, 115, 113), (52, 50, 114, 116), (51, 53, 117, 115), (54, 52, 116, 118), (53, 55, 119, 117), (56, 54, 118, 120), (55, 57, 121, 119), (58, 56, 120, 122), (57, 59, 123, 121), (60, 58, 122, 124), (59, 61, 125, 123), (62, 60, 124, 126), (61, 63, 127, 125), (0, 62, 126, 64), (63, 1, 67, 127), (130, 131, 191, 189, 187, 185, 183, 181, 240, 247, 263, 256, 252, 250, 248, 269, 271, 267, 261, 255, 259, 265, 245, 243, 234, 238, 241, 229, 201, 149, 147, 145, 143, 141, 139, 137, 135, 133), (128, 129, 132, 134, 136, 138, 140, 142, 144, 146, 148, 200, 228, 232, 237, 233, 242, 244, 264, 258, 254, 260, 266, 270, 268, 249, 251, 253, 257, 262, 246, 239, 180, 182, 184, 186, 188, 190), (18, 20, 148, 146), (47, 45, 173, 175), (21, 19, 147, 149), (46, 48, 176, 174), (20, 22, 150, 148), (49, 47, 175, 177), (23, 21, 149, 151), (48, 50, 178, 176), (22, 24, 152, 150), (51, 49, 177, 179), (25, 23, 151, 153), (50, 52, 180, 178), (24, 26, 154, 152), (53, 51, 179, 181), (27, 25, 153, 155), (52, 54, 182, 180), (26, 28, 156, 154), (0, 2, 129, 128), (55, 53, 181, 183), (29, 27, 155, 157), (3, 1, 131, 130), (54, 56, 184, 182), (28, 30, 158, 156), (2, 4, 132, 129), (57, 55, 183, 185), (31, 29, 157, 159), (5, 3, 130, 133), (56, 58, 186, 184), (30, 32, 160, 158), (4, 6, 134, 132), (59, 57, 185, 187), (33, 31, 159, 161), (7, 5, 133, 135), (58, 60, 188, 186), (32, 34, 162, 160), (6, 8, 136, 134), (61, 59, 187, 189), (35, 33, 161, 163), (9, 7, 135, 137), (60, 62, 190, 188), (34, 36, 164, 162), (8, 10, 138, 136), (63, 61, 189, 191), (37, 35, 163, 165), (11, 9, 137, 139), (62, 0, 128, 190), (36, 38, 166, 164), (10, 12, 140, 138), (1, 63, 191, 131), (39, 37, 165, 167), (13, 11, 139, 141), (38, 40, 168, 166), (12, 14, 142, 140), (41, 39, 167, 169), (15, 13, 141, 143), (40, 42, 170, 168), (14, 16, 144, 142), (43, 41, 169, 171), (17, 15, 143, 145), (42, 44, 172, 170), (16, 18, 146, 144), (45, 43, 171, 173), (237, 238, 234, 233), (196, 197, 193, 192), (226, 227, 209, 208), (235, 236, 231, 230), (192, 193, 220, 221), (242, 243, 245, 244), (233, 234, 243, 242), (264, 265, 259, 258), (221, 220, 206, 207), (253, 252, 256, 257), (257, 256, 263, 262), (207, 206, 201, 200), (258, 259, 255, 254), (249, 248, 250, 251), (254, 255, 261, 260), (204, 205, 202, 203), (239, 240, 236, 235), (200, 201, 229, 228), (149, 201, 206, 220, 193, 197, 217, 211, 219, 222, 212, 214, 224, 198, 194, 202, 205, 209, 227, 231, 236, 240, 181, 179, 177, 175, 173, 171, 169, 167, 165, 163, 161, 159, 157, 155, 153, 151), (216, 217, 197, 196), (223, 222, 219, 218), (246, 247, 240, 239), (270, 271, 269, 268), (266, 267, 271, 270), (244, 245, 265, 264), (230, 231, 227, 226), (225, 224, 214, 215), (232, 241, 238, 237), (251, 250, 252, 253), (203, 202, 194, 195), (218, 219, 211, 210), (228, 229, 241, 232), (260, 261, 267, 266), (262, 263, 247, 246), (208, 209, 205, 204), (215, 214, 212, 213), (213, 212, 222, 223), (195, 194, 198, 199), (268, 269, 248, 249), (199, 198, 224, 225), (210, 211, 217, 216), (180, 239, 235, 230, 226, 208, 204, 203, 195, 199, 225, 215, 213, 223, 218, 210, 216, 196, 192, 221, 207, 200, 148, 150, 152, 154, 156, 158, 160, 162, 164, 166, 168, 170, 172, 174, 176, 178), (336, 273, 275, 337), (337, 275, 277, 338), (338, 277, 279, 339), (339, 279, 281, 340), (340, 281, 283, 341), (341, 283, 285, 342), (342, 285, 287, 343), (343, 287, 289, 344), (344, 289, 291, 345), (345, 291, 293, 346), (346, 293, 295, 347), (347, 295, 297, 348), (348, 297, 299, 349), (349, 299, 301, 350), (350, 301, 303, 351), (351, 303, 305, 352), (352, 305, 307, 353), (353, 307, 309, 354), (354, 309, 311, 355), (355, 311, 313, 356), (356, 313, 315, 357), (357, 315, 317, 358), (358, 317, 319, 359), (359, 319, 321, 360), (360, 321, 323, 361), (361, 323, 325, 362), (362, 325, 327, 363), (363, 327, 329, 364), (364, 329, 331, 365), (365, 331, 333, 366), (275, 273, 335, 333, 331, 329, 327, 325, 323, 321, 319, 317, 315, 313, 311, 309, 307, 305, 303, 301, 299, 297, 295, 293, 291, 289, 287, 285, 283, 281, 279, 277), (366, 333, 335, 367), (367, 335, 273, 336), (272, 274, 276, 278, 280, 282, 284, 286, 288, 290, 292, 294, 296, 298, 300, 302, 304, 306, 308, 310, 312, 314, 316, 318, 320, 322, 324, 326, 328, 330, 332, 334), (398, 367, 336, 399), (397, 366, 367, 398), (396, 365, 366, 397), (395, 364, 365, 396), (394, 363, 364, 395), (393, 362, 363, 394), (392, 361, 362, 393), (391, 360, 361, 392), (390, 359, 360, 391), (389, 358, 359, 390), (388, 357, 358, 389), (387, 356, 357, 388), (386, 355, 356, 387), (385, 354, 355, 386), (384, 353, 354, 385), (383, 352, 353, 384), (382, 351, 352, 383), (381, 350, 351, 382), (380, 349, 350, 381), (379, 348, 349, 380), (378, 347, 348, 379), (377, 346, 347, 378), (376, 345, 346, 377), (375, 344, 345, 376), (374, 343, 344, 375), (373, 342, 343, 374), (372, 341, 342, 373), (371, 340, 341, 372), (370, 339, 340, 371), (369, 338, 339, 370), (368, 337, 338, 369), (399, 336, 337, 368), (527, 463, 400, 464), (464, 400, 402, 466), (466, 402, 404, 468), (468, 404, 406, 470), (470, 406, 408, 472), (472, 408, 410, 474), (474, 410, 412, 476), (476, 412, 414, 478), (478, 414, 416, 480), (480, 416, 418, 482), (482, 418, 420, 484), (484, 420, 422, 486), (486, 422, 424, 488), (488, 424, 426, 490), (490, 426, 428, 492), (492, 428, 430, 494), (494, 430, 432, 496), (496, 432, 434, 498), (498, 434, 436, 500), (500, 436, 438, 502), (502, 438, 440, 504), (504, 440, 442, 506), (506, 442, 444, 508), (508, 444, 446, 510), (510, 446, 448, 512), (512, 448, 450, 514), (514, 450, 452, 516), (516, 452, 454, 518), (518, 454, 456, 520), (520, 456, 458, 522), (522, 458, 460, 524), (524, 460, 463, 527), (590, 526, 465, 529), (461, 398, 399, 462), (459, 397, 398, 461), (457, 396, 397, 459), (455, 395, 396, 457), (453, 394, 395, 455), (451, 393, 394, 453), (449, 392, 393, 451), (447, 391, 392, 449), (445, 390, 391, 447), (443, 389, 390, 445), (441, 388, 389, 443), (439, 387, 388, 441), (437, 386, 387, 439), (435, 385, 386, 437), (433, 384, 385, 435), (431, 383, 384, 433), (429, 382, 383, 431), (427, 381, 382, 429), (425, 380, 381, 427), (423, 379, 380, 425), (421, 378, 379, 423), (419, 377, 378, 421), (417, 376, 377, 419), (415, 375, 376, 417), (413, 374, 375, 415), (411, 373, 374, 413), (409, 372, 373, 411), (407, 371, 372, 409), (405, 370, 371, 407), (462, 399, 368, 401), (403, 369, 370, 405), (529, 465, 467, 531), (531, 467, 469, 533), (533, 469, 471, 535), (535, 471, 473, 537), (537, 473, 475, 539), (539, 475, 477, 541), (541, 477, 479, 543), (543, 479, 481, 545), (545, 481, 483, 547), (547, 483, 485, 549), (549, 485, 487, 551), (551, 487, 489, 553), (553, 489, 491, 555), (555, 491, 493, 557), (557, 493, 495, 559), (559, 495, 497, 561), (561, 497, 499, 563), (563, 499, 501, 565), (565, 501, 503, 567), (567, 503, 505, 569), (569, 505, 507, 571), (571, 507, 509, 573), (573, 509, 511, 575), (575, 511, 513, 577), (577, 513, 515, 579), (579, 515, 517, 581), (581, 517, 519, 583), (583, 519, 521, 585), (585, 521, 523, 587), (587, 523, 525, 589), (589, 525, 526, 590), (936, 591, 528, 937), (967, 588, 591, 936), (966, 586, 588, 967), (965, 584, 586, 966), (964, 582, 584, 965), (963, 580, 582, 964), (962, 578, 580, 963), (961, 576, 578, 962), (960, 574, 576, 961), (959, 572, 574, 960), (958, 570, 572, 959), (957, 568, 570, 958), (956, 566, 568, 957), (955, 564, 566, 956), (954, 562, 564, 955), (953, 560, 562, 954), (952, 558, 883, 968), (951, 556, 558, 952), (950, 554, 556, 951), (949, 552, 554, 950), (948, 550, 552, 949), (947, 548, 550, 948), (946, 546, 548, 947), (945, 544, 546, 946), (944, 542, 544, 945), (943, 540, 542, 944), (942, 538, 540, 943), (941, 536, 538, 942), (940, 534, 536, 941), (939, 532, 534, 940), (938, 530, 532, 939), (937, 528, 530, 938), (682, 686, 463, 460), (464, 466, 691, 688), (679, 682, 460, 458), (461, 462, 685, 683), (676, 679, 458, 456), (459, 461, 683, 680), (673, 676, 456, 454), (457, 459, 680, 677), (670, 673, 454, 452), (455, 457, 677, 674), (667, 670, 452, 450), (453, 455, 674, 671), (664, 667, 450, 448), (451, 453, 671, 668), (661, 664, 448, 446), (449, 451, 668, 665), (658, 661, 446, 444), (447, 449, 665, 662), (655, 658, 444, 442), (445, 447, 662, 659), (652, 655, 442, 440), (443, 445, 659, 656), (649, 652, 440, 438), (441, 443, 656, 653), (646, 649, 438, 436), (439, 441, 653, 650), (643, 646, 436, 434), (437, 439, 650, 647), (640, 643, 434, 432), (435, 437, 647, 644), (637, 640, 432, 430), (433, 435, 644, 641), (634, 637, 430, 428), (431, 433, 641, 638), (631, 634, 428, 426), (429, 431, 638, 635), (628, 631, 426, 424), (427, 429, 635, 632), (625, 628, 424, 422), (425, 427, 632, 629), (622, 625, 422, 420), (423, 425, 629, 626), (619, 622, 420, 418), (421, 423, 626, 623), (616, 619, 418, 416), (419, 421, 623, 620), (613, 616, 416, 414), (417, 419, 620, 617), (610, 613, 414, 412), (415, 417, 617, 614), (607, 610, 412, 410), (413, 415, 614, 611), (604, 607, 410, 408), (411, 413, 611, 608), (601, 604, 408, 406), (409, 411, 608, 605), (598, 601, 406, 404), (407, 409, 605, 602), (595, 598, 404, 402), (405, 407, 602, 599), (592, 595, 402, 400), (686, 592, 400, 463), (401, 403, 596, 593), (403, 405, 599, 596), (781, 689, 465, 526), (689, 692, 467, 465), (527, 464, 688, 782), (466, 468, 694, 691), (692, 695, 469, 467), (468, 470, 697, 694), (695, 698, 471, 469), (470, 472, 700, 697), (698, 701, 473, 471), (472, 474, 703, 700), (701, 704, 475, 473), (474, 476, 706, 703), (704, 707, 477, 475), (476, 478, 709, 706), (707, 710, 479, 477), (478, 480, 712, 709), (710, 713, 481, 479), (480, 482, 715, 712), (713, 716, 483, 481), (482, 484, 718, 715), (716, 719, 485, 483), (484, 486, 721, 718), (719, 722, 487, 485), (486, 488, 724, 721), (722, 725, 489, 487), (488, 490, 727, 724), (725, 728, 491, 489), (490, 492, 730, 727), (728, 731, 493, 491), (492, 494, 733, 730), (731, 734, 495, 493), (494, 496, 736, 733), (734, 737, 497, 495), (496, 498, 739, 736), (737, 740, 499, 497), (498, 500, 742, 739), (740, 743, 501, 499), (500, 502, 745, 742), (743, 746, 503, 501), (502, 504, 748, 745), (746, 749, 505, 503), (504, 506, 751, 748), (749, 752, 507, 505), (506, 508, 754, 751), (752, 755, 509, 507), (508, 510, 757, 754), (755, 758, 511, 509), (510, 512, 760, 757), (758, 761, 513, 511), (512, 514, 763, 760), (761, 764, 515, 513), (514, 516, 766, 763), (764, 767, 517, 515), (516, 518, 769, 766), (767, 770, 519, 517), (518, 520, 772, 769), (770, 773, 521, 519), (520, 522, 775, 772), (773, 776, 523, 521), (522, 524, 778, 775), (776, 779, 525, 523), (524, 527, 782, 778), (779, 781, 526, 525), (590, 529, 785, 877), (874, 878, 591, 588), (871, 874, 588, 586), (589, 590, 877, 875), (868, 871, 586, 584), (587, 589, 875, 872), (865, 868, 584, 582), (585, 587, 872, 869), (862, 865, 582, 580), (583, 585, 869, 866), (859, 862, 580, 578), (581, 583, 866, 863), (856, 859, 578, 576), (579, 581, 863, 860), (853, 856, 576, 574), (577, 579, 860, 857), (850, 853, 574, 572), (575, 577, 857, 854), (847, 850, 572, 570), (573, 575, 854, 851), (844, 847, 570, 568), (571, 573, 851, 848), (841, 844, 568, 566), (569, 571, 848, 845), (838, 841, 566, 564), (567, 569, 845, 842), (835, 838, 564, 562), (565, 567, 842, 839), (832, 835, 562, 560), (563, 565, 839, 836), (829, 832, 560, 558), (561, 563, 836, 833), (826, 829, 558, 556), (559, 561, 833, 830), (823, 826, 556, 554), (557, 559, 830, 827), (820, 823, 554, 552), (555, 557, 827, 824), (817, 820, 552, 550), (553, 555, 824, 821), (814, 817, 550, 548), (551, 553, 821, 818), (811, 814, 548, 546), (549, 551, 818, 815), (808, 811, 546, 544), (547, 549, 815, 812), (805, 808, 544, 542), (545, 547, 812, 809), (802, 805, 542, 540), (543, 545, 809, 806), (799, 802, 540, 538), (541, 543, 806, 803), (796, 799, 538, 536), (539, 541, 803, 800), (793, 796, 536, 534), (537, 539, 800, 797), (790, 793, 534, 532), (535, 537, 797, 794), (787, 790, 532, 530), (533, 535, 794, 791), (784, 787, 530, 528), (878, 784, 528, 591), (529, 531, 788, 785), (531, 533, 791, 788), (401, 368, 369, 403), (686, 682, 684, 687), (687, 684, 683, 685), (682, 679, 681, 684), (684, 681, 680, 683), (679, 676, 678, 681), (681, 678, 677, 680), (676, 673, 675, 678), (678, 675, 674, 677), (673, 670, 672, 675), (675, 672, 671, 674), (670, 667, 669, 672), (672, 669, 668, 671), (667, 664, 666, 669), (669, 666, 665, 668), (664, 661, 663, 666), (666, 663, 662, 665), (661, 658, 660, 663), (663, 660, 659, 662), (658, 655, 657, 660), (660, 657, 656, 659), (655, 652, 654, 657), (657, 654, 653, 656), (652, 649, 651, 654), (654, 651, 650, 653), (649, 646, 648, 651), (651, 648, 647, 650), (646, 643, 645, 648), (648, 645, 644, 647), (643, 640, 642, 645), (645, 642, 641, 644), (640, 637, 639, 642), (642, 639, 638, 641), (637, 634, 636, 639), (639, 636, 635, 638), (634, 631, 633, 636), (636, 633, 632, 635), (631, 628, 630, 633), (633, 630, 629, 632), (628, 625, 627, 630), (630, 627, 626, 629), (625, 622, 624, 627), (627, 624, 623, 626), (622, 619, 621, 624), (624, 621, 620, 623), (619, 616, 618, 621), (621, 618, 617, 620), (616, 613, 615, 618), (618, 615, 614, 617), (613, 610, 612, 615), (615, 612, 611, 614), (610, 607, 609, 612), (612, 609, 608, 611), (607, 604, 606, 609), (609, 606, 605, 608), (604, 601, 603, 606), (606, 603, 602, 605), (601, 598, 600, 603), (603, 600, 599, 602), (598, 595, 597, 600), (600, 597, 596, 599), (595, 592, 594, 597), (597, 594, 593, 596), (592, 686, 687, 594), (594, 687, 685, 593), (689, 781, 783, 690), (690, 783, 782, 688), (692, 689, 690, 693), (693, 690, 688, 691), (695, 692, 693, 696), (696, 693, 691, 694), (698, 695, 696, 699), (699, 696, 694, 697), (701, 698, 699, 702), (702, 699, 697, 700), (704, 701, 702, 705), (705, 702, 700, 703), (707, 704, 705, 708), (708, 705, 703, 706), (710, 707, 708, 711), (711, 708, 706, 709), (713, 710, 711, 714), (714, 711, 709, 712), (716, 713, 714, 717), (717, 714, 712, 715), (719, 716, 717, 720), (720, 717, 715, 718), (722, 719, 720, 723), (723, 720, 718, 721), (725, 722, 723, 726), (726, 723, 721, 724), (728, 725, 726, 729), (729, 726, 724, 727), (731, 728, 729, 732), (732, 729, 727, 730), (734, 731, 732, 735), (735, 732, 730, 733), (737, 734, 735, 738), (738, 735, 733, 736), (740, 737, 738, 741), (741, 738, 736, 739), (743, 740, 741, 744), (744, 741, 739, 742), (746, 743, 744, 747), (747, 744, 742, 745), (749, 746, 747, 750), (750, 747, 745, 748), (752, 749, 750, 753), (753, 750, 748, 751), (755, 752, 753, 756), (756, 753, 751, 754), (758, 755, 756, 759), (759, 756, 754, 757), (761, 758, 759, 762), (762, 759, 757, 760), (764, 761, 762, 765), (765, 762, 760, 763), (767, 764, 765, 768), (768, 765, 763, 766), (770, 767, 768, 771), (771, 768, 766, 769), (773, 770, 771, 774), (774, 771, 769, 772), (776, 773, 774, 777), (777, 774, 772, 775), (779, 776, 777, 780), (780, 777, 775, 778), (781, 779, 780, 783), (783, 780, 778, 782), (878, 874, 876, 879), (879, 876, 875, 877), (874, 871, 873, 876), (876, 873, 872, 875), (871, 868, 870, 873), (873, 870, 869, 872), (868, 865, 867, 870), (870, 867, 866, 869), (865, 862, 864, 867), (867, 864, 863, 866), (862, 859, 861, 864), (864, 861, 860, 863), (859, 856, 858, 861), (861, 858, 857, 860), (856, 853, 855, 858), (858, 855, 854, 857), (853, 850, 852, 855), (855, 852, 851, 854), (850, 847, 849, 852), (852, 849, 848, 851), (847, 844, 846, 849), (849, 846, 845, 848), (844, 841, 843, 846), (846, 843, 842, 845), (841, 838, 840, 843), (843, 840, 839, 842), (838, 835, 837, 840), (840, 837, 836, 839), (835, 832, 834, 837), (837, 834, 833, 836), (832, 829, 831, 834), (834, 831, 830, 833), (829, 826, 828, 831), (831, 828, 827, 830), (826, 823, 825, 828), (828, 825, 824, 827), (823, 820, 822, 825), (825, 822, 821, 824), (820, 817, 819, 822), (822, 819, 818, 821), (817, 814, 816, 819), (819, 816, 815, 818), (814, 811, 813, 816), (816, 813, 812, 815), (811, 808, 810, 813), (813, 810, 809, 812), (808, 805, 807, 810), (810, 807, 806, 809), (805, 802, 804, 807), (807, 804, 803, 806), (802, 799, 801, 804), (804, 801, 800, 803), (799, 796, 798, 801), (801, 798, 797, 800), (796, 793, 795, 798), (798, 795, 794, 797), (793, 790, 792, 795), (795, 792, 791, 794), (790, 787, 789, 792), (792, 789, 788, 791), (787, 784, 786, 789), (789, 786, 785, 788), (784, 878, 879, 786), (786, 879, 877, 785), (462, 401, 593, 685), (969, 881, 885, 971), (558, 560, 882, 883), (953, 306, 881, 969), (306, 304, 880, 881), (975, 892, 891, 972), (883, 882, 886, 887), (968, 883, 887, 970), (881, 880, 884, 885), (972, 891, 890, 973), (894, 893, 888, 889), (890, 895, 899, 896), (892, 895, 890, 891), (887, 886, 895, 892), (971, 885, 894, 974), (885, 884, 893, 894), (970, 887, 892, 975), (977, 898, 897, 976), (905, 904, 901, 903), (894, 889, 897, 898), (974, 894, 898, 977), (978, 900, 902, 979), (981, 905, 903, 979), (907, 900, 908, 911), (907, 906, 902, 900), (890, 896, 906, 907), (973, 890, 907, 980), (976, 897, 905, 981), (897, 889, 904, 905), (915, 911, 918, 922), (901, 904, 910, 909), (980, 907, 911, 983), (978, 901, 909, 982), (985, 915, 912, 984), (993, 992, 929, 926), (983, 911, 915, 985), (910, 914, 920, 916), (918, 919, 923, 922), (917, 916, 920, 921), (911, 908, 919, 918), (914, 913, 921, 920), (991, 990, 931, 930), (989, 991, 1003, 998), (909, 910, 916, 917), (912, 915, 922, 923), (986, 925, 927, 987), (927, 925, 930, 931), (928, 924, 932, 934), (992, 994, 928, 929), (990, 995, 927, 931), (986, 997, 1002, 1000), (996, 993, 926, 987), (994, 988, 924, 928), (932, 933, 935, 934), (929, 928, 934, 935), (924, 926, 933, 932), (926, 929, 935, 933), (995, 996, 987, 927), (924, 986, 987, 926), (988, 997, 986, 924), (910, 983, 985, 914), (914, 985, 984, 913), (900, 978, 982, 908), (904, 980, 983, 910), (896, 976, 981, 906), (889, 973, 980, 904), (906, 981, 979, 902), (901, 978, 979, 903), (895, 974, 977, 899), (899, 977, 976, 896), (884, 970, 975, 893), (886, 971, 974, 895), (888, 972, 973, 889), (880, 968, 970, 884), (893, 975, 972, 888), (560, 953, 969, 882), (882, 969, 971, 886), (274, 937, 938, 276), (276, 938, 939, 278), (278, 939, 940, 280), (280, 940, 941, 282), (282, 941, 942, 284), (284, 942, 943, 286), (286, 943, 944, 288), (288, 944, 945, 290), (290, 945, 946, 292), (292, 946, 947, 294), (294, 947, 948, 296), (296, 948, 949, 298), (298, 949, 950, 300), (300, 950, 951, 302), (302, 951, 952, 304), (304, 952, 968, 880), (306, 953, 954, 308), (308, 954, 955, 310), (310, 955, 956, 312), (312, 956, 957, 314), (314, 957, 958, 316), (316, 958, 959, 318), (318, 959, 960, 320), (320, 960, 961, 322), (322, 961, 962, 324), (324, 962, 963, 326), (326, 963, 964, 328), (328, 964, 965, 330), (330, 965, 966, 332), (332, 966, 967, 334), (334, 967, 936, 272), (272, 936, 937, 274), (908, 982, 997, 988), (913, 984, 996, 995), (919, 908, 988, 994), (984, 912, 993, 996), (909, 917, 991, 989), (921, 913, 995, 990), (923, 919, 994, 992), (982, 909, 989, 997), (917, 921, 990, 991), (912, 923, 992, 993), (1002, 998, 999, 1000), (998, 1003, 1001, 999), (991, 930, 1001, 1003), (925, 999, 1006, 1004), (997, 989, 998, 1002), (925, 986, 1000, 999), (1005, 1004, 1006, 1007), (930, 925, 1004, 1005), (1001, 930, 1005, 1007), (999, 1001, 1007, 1006)])
me_cylinder_001.use_remesh_preserve_volume = False
me_cylinder_001.use_remesh_preserve_attributes = False
me_cylinder_001.use_mirror_vertex_groups = False
me_cylinder_001.update()
me_cylinder_007 = bpy.data.meshes.new('Cylinder.007')
me_cylinder_007.from_pydata([(-4.374, 0.3846, -3.303e-07), (4.158, 0.2115, 3.049e-07), (-4.374, 0.3553, -0.1472), (4.158, 0.1954, -0.08095), (-4.374, 0.2719, -0.2719), (4.158, 0.1496, -0.1496), (-4.374, 0.1472, -0.3553), (4.158, 0.08095, -0.1954), (-4.374, -1.681e-08, -0.3846), (4.158, -1.076e-08, -0.2115), (-4.374, -0.1472, -0.3553), (4.158, -0.08095, -0.1954), (-4.374, -0.2719, -0.2719), (4.158, -0.1496, -0.1496), (-4.374, -0.3553, -0.1472), (4.158, -0.1954, -0.08095), (-4.374, -0.3846, -3.883e-07), (4.158, -0.2115, 2.73e-07), (-4.374, -0.3553, 0.1472), (4.158, -0.1954, 0.08095), (-4.374, -0.2719, 0.2719), (4.158, -0.1496, 0.1496), (-4.374, -0.1472, 0.3553), (4.158, -0.08095, 0.1954), (-4.374, 4.586e-09, 0.3846), (4.158, 1.006e-09, 0.2115), (-4.374, 0.1472, 0.3553), (4.158, 0.08095, 0.1954), (-4.374, 0.2719, 0.2719), (4.158, 0.1496, 0.1496), (-4.374, 0.3553, 0.1472), (4.158, 0.1954, 0.08095), (2.964, 0.2739, 2.504e-07), (2.964, 0.253, -0.1048), (2.964, 0.1937, -0.1937), (2.964, 0.1048, -0.253), (2.964, -1.262e-08, -0.2739), (2.964, -0.1048, -0.253), (2.964, -0.1937, -0.1937), (2.964, -0.253, -0.1048), (2.964, -0.2739, 2.09e-07), (2.964, -0.253, 0.1048), (2.964, -0.1937, 0.1937), (2.964, -0.1048, 0.253), (2.964, 2.622e-09, 0.2739), (2.964, 0.1048, 0.253), (2.964, 0.1937, 0.1937), (2.964, 0.253, 0.1048), (2.868, 0.3553, -0.1472), (2.868, 0.2719, -0.2719), (2.868, 0.1472, -0.3553), (2.868, -1.681e-08, -0.3846), (2.868, -0.1472, -0.3553), (2.868, -0.2719, -0.2719), (2.868, -0.3553, -0.1472), (2.868, -0.3846, 1.585e-07), (2.868, -0.3553, 0.1472), (2.868, -0.2719, 0.2719), (2.868, -0.1472, 0.3553), (2.868, 4.586e-09, 0.3846), (2.868, 0.1472, 0.3553), (2.868, 0.2719, 0.2719), (2.868, 0.3553, 0.1472), (2.868, 0.3846, 2.165e-07), (-4.161, 0.3553, -0.1472), (-4.161, 0.2719, -0.2719), (-4.161, 0.1472, -0.3553), (-4.161, -1.681e-08, -0.3846), (-4.161, -0.1472, -0.3553), (-4.161, -0.2719, -0.2719), (-4.161, -0.3553, -0.1472), (-4.161, -0.3846, -3.722e-07), (-4.161, -0.3553, 0.1472), (-4.161, -0.2719, 0.2719), (-4.161, -0.1472, 0.3553), (-4.161, 4.586e-09, 0.3846), (-4.161, 0.1472, 0.3553), (-4.161, 0.2719, 0.2719), (-4.161, 0.3553, 0.1472), (-4.161, 0.3846, -3.141e-07), (-2.458, 0.3846, -1.855e-07), (-2.458, 0.3553, -0.1472), (-2.458, 0.2719, -0.2719), (-2.458, 0.1472, -0.3553), (-2.458, -1.681e-08, -0.3846), (-2.458, -0.1472, -0.3553), (-2.458, -0.2719, -0.2719), (-2.458, -0.3553, -0.1472), (-2.458, -0.3846, -2.436e-07), (-2.458, -0.3553, 0.1472), (-2.458, -0.2719, 0.2719), (-2.458, -0.1472, 0.3553), (-2.458, 4.586e-09, 0.3846), (-2.458, 0.1472, 0.3553), (-2.458, 0.2719, 0.2719), (-2.458, 0.3553, 0.1472), (-2.458, -0.9357, -2.437e-07), (-4.161, -0.9357, -3.723e-07), (-2.458, -0.9357, 0.1472), (-4.161, -0.9357, 0.1472), (-2.458, 0.9357, 0.1472), (-4.161, 0.9357, 0.1472), (-4.161, 0.9357, -3.141e-07), (-2.458, 0.9357, -1.855e-07), (-2.883, 0.9357, 0.1472), (-3.309, 0.9357, 0.1472), (-3.735, 0.9357, 0.1472), (-3.735, 0.9357, -2.82e-07), (-3.309, 0.9357, -2.498e-07), (-2.883, 0.9357, -2.177e-07), (-3.309, 1.068, 0.1472), (-3.735, 1.068, 0.1472), (-3.735, 1.068, -2.82e-07), (-3.309, 1.068, -2.498e-07), (-2.883, 1.23, 0.1472), (-3.309, 1.23, 0.1472), (-3.309, 1.23, -2.498e-07), (-2.883, 1.23, -2.177e-07), (-2.883, 1.001, -2.177e-07), (-2.458, 1.001, -1.855e-07), (-2.458, 1.001, 0.1472), (-2.883, 1.001, 0.1472), (-3.735, 1.412, 0.1472), (-4.161, 1.412, 0.1472), (-4.161, 1.412, -3.141e-07), (-3.735, 1.412, -2.82e-07), (-3.025, -0.9357, -2.866e-07), (-3.593, -0.9357, -3.295e-07), (-3.025, -0.9357, 0.1472), (-3.593, -0.9357, 0.1472), (-3.593, -1.033, -3.295e-07), (-4.161, -1.033, -3.723e-07), (-3.593, -1.033, 0.1472), (-4.161, -1.033, 0.1472), (-3.025, -0.9692, -2.866e-07), (-3.593, -0.9692, -3.295e-07), (-3.025, -0.9692, 0.1472), (-3.593, -0.9692, 0.1472), (-2.458, -1.493, -2.437e-07), (-2.458, -1.493, 0.1472), (-3.025, -1.493, -2.866e-07), (-3.025, -1.493, 0.1472), (7.771, 0.4852, 0.2403), (7.771, 0.4852, -0.2403), (7.921, -0.1732, 0.2403), (7.921, -0.1732, -0.2403), (6.825, -0.7011, 0.2403), (6.825, -0.7011, -0.2403), (7.5, -0.7011, 0.2403), (7.5, -0.7011, -0.2403), (7.162, 0.7782, 0.2403), (7.162, 0.7782, -0.2403), (6.404, -0.1732, -0.2403), (6.404, -0.1732, 0.2403), (6.554, 0.4852, 0.2403), (6.554, 0.4852, -0.2403), (6.108, 2.284, 0.2403), (6.108, 2.403, 0.1328), (6.108, 2.368, 0.2088), (7.921, 1.411, 0.2403), (7.988, 1.499, 0.1328), (7.968, 1.473, 0.2088), (8.349, -0.4651, 0.2403), (8.452, -0.5348, 0.1328), (8.422, -0.5144, 0.2088), (7.079, -2.058, 0.2403), (7.151, -2.165, 0.1328), (7.13, -2.134, 0.2088), (5.111, -2.058, 0.2403), (5.066, -2.165, 0.1328), (5.079, -2.134, 0.2088), (3.884, -0.5186, 0.2403), (3.765, -0.5348, 0.1328), (3.8, -0.5301, 0.2088), (4.328, 1.427, 0.2403), (4.229, 1.499, 0.1328), (4.258, 1.477, 0.2088), (6.108, 2.253, -0.2403), (6.108, 2.403, -0.1045), (6.108, 2.359, -0.2005), (7.988, 1.499, -0.1045), (7.904, 1.388, -0.2403), (7.963, 1.466, -0.2005), (8.452, -0.5348, -0.1045), (8.322, -0.4467, -0.2403), (8.414, -0.509, -0.2005), (7.151, -2.165, -0.1045), (7.06, -2.03, -0.2403), (7.125, -2.126, -0.2005), (5.066, -2.165, -0.1045), (5.123, -2.03, -0.2403), (5.082, -2.126, -0.2005), (3.765, -0.5348, -0.1045), (3.915, -0.5143, -0.2403), (3.809, -0.5288, -0.2005), (4.229, 1.499, -0.1045), (4.354, 1.408, -0.2403), (4.266, 1.472, -0.2005)], [], [(32, 1, 3, 33), (33, 3, 5, 34), (34, 5, 7, 35), (35, 7, 9, 36), (36, 9, 11, 37), (37, 11, 13, 38), (38, 13, 15, 39), (39, 15, 17, 40), (40, 17, 19, 41), (41, 19, 21, 42), (42, 21, 23, 43), (43, 23, 25, 44), (44, 25, 27, 45), (45, 27, 29, 46), (3, 1, 31, 29, 27, 25, 23, 21, 19, 17, 15, 13, 11, 9, 7, 5), (46, 29, 31, 47), (47, 31, 1, 32), (0, 2, 4, 6, 8, 10, 12, 14, 16, 18, 20, 22, 24, 26, 28, 30), (62, 47, 32, 63), (61, 46, 47, 62), (60, 45, 46, 61), (59, 44, 45, 60), (58, 43, 44, 59), (57, 42, 43, 58), (56, 41, 42, 57), (55, 40, 41, 56), (54, 39, 40, 55), (53, 38, 39, 54), (52, 37, 38, 53), (51, 36, 37, 52), (50, 35, 36, 51), (49, 34, 35, 50), (48, 33, 34, 49), (63, 32, 33, 48), (80, 63, 48, 81), (81, 48, 49, 82), (82, 49, 50, 83), (83, 50, 51, 84), (84, 51, 52, 85), (85, 52, 53, 86), (86, 53, 54, 87), (87, 54, 55, 88), (88, 55, 56, 89), (89, 56, 57, 90), (90, 57, 58, 91), (91, 58, 59, 92), (92, 59, 60, 93), (93, 60, 61, 94), (94, 61, 62, 95), (95, 62, 63, 80), (30, 78, 79, 0), (28, 77, 78, 30), (26, 76, 77, 28), (24, 75, 76, 26), (22, 74, 75, 24), (20, 73, 74, 22), (18, 72, 73, 20), (16, 71, 72, 18), (14, 70, 71, 16), (12, 69, 70, 14), (10, 68, 69, 12), (8, 67, 68, 10), (6, 66, 67, 8), (4, 65, 66, 6), (2, 64, 65, 4), (0, 79, 64, 2), (88, 89, 98, 96), (77, 94, 95, 78), (76, 93, 94, 77), (75, 92, 93, 76), (74, 91, 92, 75), (73, 90, 91, 74), (72, 89, 90, 73), (95, 80, 103, 100), (70, 87, 88, 71), (69, 86, 87, 70), (68, 85, 86, 69), (67, 84, 85, 68), (66, 83, 84, 67), (65, 82, 83, 66), (64, 81, 82, 65), (79, 80, 81, 64), (100, 103, 119, 120), (98, 128, 141, 139), (71, 88, 96, 126, 127, 97), (79, 78, 101, 102), (78, 95, 100, 104, 105, 106, 101), (72, 71, 97, 99), (80, 79, 102, 107, 108, 109, 103), (89, 72, 99, 129, 128, 98), (101, 106, 122, 123), (107, 106, 111, 112), (105, 104, 114, 115), (111, 110, 113, 112), (108, 107, 112, 113), (106, 105, 110, 111), (105, 108, 113, 110), (115, 114, 117, 116), (104, 109, 117, 114), (108, 105, 115, 116), (109, 108, 116, 117), (121, 120, 119, 118), (109, 104, 121, 118), (103, 109, 118, 119), (104, 100, 120, 121), (123, 122, 125, 124), (106, 107, 125, 122), (102, 101, 123, 124), (107, 102, 124, 125), (127, 129, 132, 130), (129, 127, 135, 137), (131, 130, 132, 133), (99, 97, 131, 133), (97, 127, 130, 131), (129, 99, 133, 132), (135, 134, 136, 137), (126, 128, 136, 134), (128, 129, 137, 136), (127, 126, 134, 135), (140, 138, 139, 141), (126, 96, 138, 140), (96, 98, 139, 138), (128, 126, 140, 141), (178, 157, 160, 180), (186, 166, 169, 189), (162, 144, 148, 146, 153, 171, 168, 165), (192, 172, 175, 195), (180, 160, 163, 183), (193, 152, 147, 149, 145, 184, 187, 190), (195, 175, 157, 178), (151, 150, 154, 155), (183, 163, 166, 186), (145, 144, 142, 143), (155, 154, 153, 152), (149, 148, 144, 145), (189, 169, 172, 192), (147, 146, 148, 149), (143, 142, 150, 151), (152, 153, 146, 147), (160, 157, 158, 161), (161, 158, 156, 159), (163, 160, 161, 164), (164, 161, 159, 162), (166, 163, 164, 167), (167, 164, 162, 165), (169, 166, 167, 170), (170, 167, 165, 168), (172, 169, 170, 173), (173, 170, 168, 171), (175, 172, 173, 176), (176, 173, 171, 174), (157, 175, 176, 158), (158, 176, 174, 156), (159, 156, 174, 171, 153, 154, 150, 142, 144, 162), (178, 180, 182, 179), (179, 182, 181, 177), (180, 183, 185, 182), (182, 185, 184, 181), (183, 186, 188, 185), (185, 188, 187, 184), (186, 189, 191, 188), (188, 191, 190, 187), (189, 192, 194, 191), (191, 194, 193, 190), (192, 195, 197, 194), (194, 197, 196, 193), (195, 178, 179, 197), (197, 179, 177, 196), (177, 181, 184, 145, 143, 151, 155, 152, 193, 196)])
me_cylinder_007.use_remesh_preserve_volume = False
me_cylinder_007.use_remesh_preserve_attributes = False
me_cylinder_007.use_mirror_vertex_groups = False
me_cylinder_007.update()
me_cylinder_008 = bpy.data.meshes.new('Cylinder.008')
me_cylinder_008.from_pydata([(0.0, 1.474, -0.205), (0.0, 1.59, -0.1113), (0.0, 1.556, -0.1776), (-3.725e-09, 1.474, 0.205), (0.0, 1.59, 0.1113), (-9.313e-10, 1.556, 0.1776), (1.512, 0.4913, -0.1113), (1.402, 0.4556, -0.205), (1.48, 0.4809, -0.1776), (1.402, 0.4556, 0.205), (1.512, 0.4913, 0.1113), (1.48, 0.4809, 0.1776), (0.8665, -1.193, -0.205), (0.9346, -1.286, -0.1113), (0.9146, -1.259, -0.1776), (0.8665, -1.193, 0.205), (0.9346, -1.286, 0.1113), (0.9146, -1.259, 0.1776), (-0.8665, -1.193, -0.205), (-0.9346, -1.286, -0.1113), (-0.9146, -1.259, -0.1776), (-0.8665, -1.193, 0.205), (-0.9346, -1.286, 0.1113), (-0.9146, -1.259, 0.1776), (-1.512, 0.4913, -0.1113), (-1.402, 0.4556, -0.205), (-1.48, 0.4809, -0.1776), (-1.402, 0.4556, 0.205), (-1.512, 0.4913, 0.1113), (-1.48, 0.4809, 0.1776), (0.4914, 0.3777, 0.1527), (0.4916, 0.433, 0.1803), (0.4916, 0.433, -0.1803), (0.4914, 0.3777, -0.1527), (0.0001418, 1.311, -0.1803), (0.0001587, 1.255, -0.1527), (0.0001587, 1.255, 0.1527), (0.0001538, 1.311, 0.1803), (-0.4435, 0.4867, -0.1527), (-0.488, 0.4651, -0.1801), (-0.488, 0.4651, 0.1801), (-0.4435, 0.4867, 0.1527), (0.04465, -0.3891, -0.1527), (-0.003363, -0.4165, -0.1812), (-0.003363, -0.4165, 0.1812), (0.04465, -0.3891, 0.1527), (-0.05726, -0.3926, -0.1527), (-0.009465, -0.4204, -0.1812), (-0.009465, -0.4204, 0.1812), (-0.05726, -0.3926, 0.1527), (-0.9927, -0.4165, -0.1812), (-0.9447, -0.3891, -0.1527), (-0.9447, -0.3891, 0.1527), (-0.9927, -0.4165, 0.1812), (-0.4977, 0.433, -0.1803), (-0.4979, 0.3777, -0.1527), (-0.4979, 0.3777, 0.1527), (-0.4977, 0.433, 0.1803), (0.9798, -0.4204, 0.1812), (0.9321, -0.3926, 0.1527), (0.9321, -0.3926, -0.1527), (0.9798, -0.4204, -0.1812), (0.4439, 0.4867, 0.1527), (0.4856, 0.4698, 0.1802), (0.4856, 0.4698, -0.1802), (0.4439, 0.4867, -0.1527), (-0.4279, -5.168, -0.1136), (-0.4279, -5.168, 0.1136), (-0.4279, -1.173, -0.1136), (-0.4279, -1.173, 0.1136), (0.4279, -5.168, -0.1136), (0.4279, -5.168, 0.1136), (0.4279, -1.173, -0.1136), (0.4279, -1.173, 0.1136), (-0.3342, -3.667, -0.1136), (-0.3342, -4.088, -0.1136), (-0.3342, -4.51, -0.1136), (-0.3342, -4.931, -0.1136), (-0.3342, -4.931, 0.1136), (-0.3342, -4.51, 0.1136), (-0.3342, -4.088, 0.1136), (-0.3342, -3.667, 0.1136), (0.3342, -4.931, -0.1136), (0.3342, -4.51, -0.1136), (0.3342, -4.088, -0.1136), (0.3342, -3.667, -0.1136), (0.3342, -3.667, 0.1136), (0.3342, -4.088, 0.1136), (0.3342, -4.51, 0.1136), (0.3342, -4.931, 0.1136), (0.6617, -4.931, -0.1136), (0.6617, -4.51, -0.1136), (0.6617, -4.51, 0.1136), (0.6617, -4.931, 0.1136), (1.006, -4.51, -0.1136), (1.006, -4.088, -0.1136), (1.006, -4.088, 0.1136), (1.006, -4.51, 0.1136), (1.247, -4.088, -0.1136), (1.247, -3.667, -0.1136), (1.247, -3.667, 0.1136), (1.247, -4.088, 0.1136), (-0.7949, -4.088, -0.1136), (-0.7949, -4.51, -0.1136), (-0.7949, -4.51, 0.1136), (-0.7949, -4.088, 0.1136), (-0.4512, -4.51, -0.1136), (-0.4512, -4.931, -0.1136), (-0.4512, -4.931, 0.1136), (-0.4512, -4.51, 0.1136), (-0.6534, -3.667, -0.1136), (-0.6534, -4.088, -0.1136), (-0.6534, -4.088, 0.1136), (-0.6534, -3.667, 0.1136), (-0.09982, -4.088, 0.8069), (-0.09982, -3.667, 0.8069), (0.09982, -3.667, 0.8069), (0.09982, -4.088, 0.8069), (-0.09982, -4.088, 1.154), (-0.09982, -3.667, 1.154), (0.09982, -3.667, 1.154), (0.09982, -4.088, 1.154), (-0.2191, -4.51, 0.334), (-0.2191, -4.088, 0.334), (0.2191, -4.088, 0.334), (0.2191, -4.51, 0.334), (-0.2191, -4.51, 0.7048), (-0.2191, -4.088, 0.7048), (0.2191, -4.088, 0.7048), (0.2191, -4.51, 0.7048), (-0.09506, -4.862, 0.2228), (-0.09506, -4.579, 0.2228), (0.09506, -4.579, 0.2228), (0.09506, -4.862, 0.2228), (-0.09506, -4.862, 0.9763), (-0.09506, -4.579, 0.9763), (0.09506, -4.579, 0.9763), (0.09506, -4.862, 0.9763), (-0.2306, -4.575, -0.2549), (-0.2306, -4.865, -0.2549), (0.2306, -4.865, -0.2549), (0.2306, -4.575, -0.2549), (-0.2306, -4.575, -0.4289), (-0.2306, -4.865, -0.4289), (0.2306, -4.865, -0.4289), (0.2306, -4.575, -0.4289), (-0.2605, -3.714, -0.1136), (-0.2605, -4.042, -0.1136), (0.2605, -4.042, -0.1136), (0.2605, -3.714, -0.1136), (-0.2605, -3.714, -0.1136), (-0.2605, -4.042, -0.1136), (0.2605, -4.042, -0.1136), (0.2605, -3.714, -0.1136), (-0.1744, -3.768, -0.2585), (-0.1744, -3.988, -0.2585), (0.1744, -3.988, -0.2585), (0.1744, -3.768, -0.2585), (-0.1744, -3.825, -0.5159), (-0.1744, -3.931, -0.5159), (0.1744, -3.931, -0.5159), (0.1744, -3.825, -0.5159)], [], [(24, 28, 4, 1), (9, 58, 44, 48, 53, 27, 21, 15), (19, 22, 28, 24), (60, 59, 30, 33), (38, 41, 62, 65), (1, 4, 10, 6), (46, 49, 56, 55), (13, 16, 22, 19), (6, 10, 16, 13), (25, 50, 47, 43, 61, 7, 12, 18), (61, 32, 43, 47, 54, 50, 25, 39, 64, 7), (42, 45, 59, 60), (0, 7, 64, 34, 39, 25), (51, 52, 49, 46), (27, 53, 57, 48, 44, 31, 58, 9, 63, 40), (35, 36, 41, 38), (55, 56, 52, 51), (40, 37, 63, 9, 3, 27), (1, 6, 8, 2), (2, 8, 7, 0), (10, 4, 5, 11), (11, 5, 3, 9), (6, 13, 14, 8), (8, 14, 12, 7), (16, 10, 11, 17), (17, 11, 9, 15), (13, 19, 20, 14), (14, 20, 18, 12), (22, 16, 17, 23), (23, 17, 15, 21), (19, 24, 26, 20), (20, 26, 25, 18), (28, 22, 23, 29), (29, 23, 21, 27), (24, 1, 2, 26), (26, 2, 0, 25), (4, 28, 29, 5), (5, 29, 27, 3), (65, 62, 36, 35), (31, 44, 45, 30), (43, 32, 33, 42), (39, 34, 35, 38), (37, 40, 41, 36), (47, 50, 51, 46), (53, 48, 49, 52), (50, 54, 55, 51), (52, 56, 57, 53), (54, 47, 46, 55), (56, 49, 48, 57), (61, 43, 42, 60), (59, 45, 44, 58), (36, 62, 63, 37), (34, 64, 65, 35), (30, 59, 58, 31), (32, 61, 60, 33), (64, 39, 38, 65), (40, 63, 62, 41), (33, 30, 45, 42), (74, 81, 69, 68), (68, 69, 73, 72), (82, 89, 71, 70), (70, 71, 67, 66), (77, 82, 70, 66), (89, 78, 67, 71), (73, 69, 81, 86), (81, 80, 114, 115), (79, 88, 125, 122), (88, 79, 131, 132), (68, 72, 85, 74), (74, 85, 149, 146), (75, 84, 83, 76), (83, 82, 140, 141), (72, 73, 86, 85), (87, 84, 98, 101), (87, 88, 97, 96), (82, 83, 91, 90), (66, 67, 78, 77), (79, 76, 106, 109), (76, 79, 104, 103), (81, 74, 110, 113), (91, 92, 93, 90), (89, 82, 90, 93), (88, 89, 93, 92), (83, 88, 92, 91), (95, 96, 97, 94), (84, 87, 96, 95), (83, 84, 95, 94), (88, 83, 94, 97), (99, 100, 101, 98), (86, 87, 101, 100), (85, 86, 100, 99), (84, 85, 99, 98), (103, 104, 105, 102), (80, 75, 102, 105), (79, 80, 105, 104), (75, 76, 103, 102), (107, 108, 109, 106), (78, 79, 109, 108), (76, 77, 107, 106), (77, 78, 108, 107), (111, 112, 113, 110), (80, 81, 113, 112), (74, 75, 111, 110), (75, 80, 112, 111), (116, 115, 119, 120), (86, 81, 115, 116), (80, 87, 117, 114), (87, 86, 116, 117), (120, 119, 118, 121), (115, 114, 118, 119), (114, 117, 121, 118), (117, 116, 120, 121), (125, 124, 128, 129), (88, 87, 124, 125), (80, 79, 122, 123), (87, 80, 123, 124), (128, 127, 126, 129), (124, 123, 127, 128), (123, 122, 126, 127), (122, 125, 129, 126), (130, 133, 137, 134), (79, 78, 130, 131), (78, 89, 133, 130), (89, 88, 132, 133), (136, 135, 134, 137), (133, 132, 136, 137), (132, 131, 135, 136), (131, 130, 134, 135), (138, 141, 145, 142), (77, 76, 138, 139), (82, 77, 139, 140), (76, 83, 141, 138), (142, 145, 144, 143), (139, 138, 142, 143), (140, 139, 143, 144), (141, 140, 144, 145), (146, 149, 153, 150), (75, 74, 146, 147), (84, 75, 147, 148), (85, 84, 148, 149), (151, 150, 154, 155), (147, 146, 150, 151), (148, 147, 151, 152), (149, 148, 152, 153), (156, 155, 159, 160), (152, 151, 155, 156), (153, 152, 156, 157), (150, 153, 157, 154), (158, 161, 160, 159), (157, 156, 160, 161), (154, 157, 161, 158), (155, 154, 158, 159)])
me_cylinder_008.use_remesh_preserve_volume = False
me_cylinder_008.use_remesh_preserve_attributes = False
me_cylinder_008.use_mirror_vertex_groups = False
me_cylinder_008.update()

# ---- objects
ob_key_a = bpy.data.objects.new('Key A', me_cylinder_001)
ob_key_b = bpy.data.objects.new('Key B', me_cylinder_007)
ob_key_c = bpy.data.objects.new('Key C', me_cylinder_008)

# ---- transforms, parenting, visibility, modifiers, constraints
ob_key_a.location = (6.559, 0.0, 0.0)
ob_key_a.lineart.crease_threshold = 0.0
ob_key_b.location = (0.0, 0.0, 0.0)
ob_key_b.lineart.crease_threshold = 0.0
ob_key_c.location = (0.0, 0.0, 0.0)
ob_key_c.scale = (2.072, 2.072, 2.072)
ob_key_c.lineart.crease_threshold = 0.0

# ---- collection membership
col_collection_1.objects.link(ob_key_a)
col_collection_2.objects.link(ob_key_b)
col_collection_3.objects.link(ob_key_c)

# ---- scene / render settings (as saved in the file)
scene.frame_start = 1; scene.frame_end = 250; scene.frame_set(1)
scene.render.engine = 'BLENDER_EEVEE_NEXT'
scene.render.resolution_percentage = 50
scene.render.dither_intensity = 0.0
scene.cycles.use_denoising = False
scene.cycles.samples = 128
scene.cycles.sampling_pattern = 'TABULATED_SOBOL'
scene.cycles.use_adaptive_sampling = False
scene.cycles.use_light_tree = False
scene.cycles.blur_glossy = 0.0
scene.cycles.sample_clamp_indirect = 0.0
scene.view_settings.view_transform = 'Standard'
bpy.context.view_layer.update()

# ---- added for rendering (the .blend has no active camera and no usable light): camera, sun
cam_auto = bpy.data.cameras.new('AutoCamera')
cam_auto.lens = 50.0
cam_auto.sensor_width = 36.0
cam_auto.clip_end = 1000.0
ob_auto_camera = bpy.data.objects.new('AutoCamera', cam_auto)
scene.collection.objects.link(ob_auto_camera)
ob_auto_camera.location = (19.9859, -25.1952, 14.9863)
ob_auto_camera.rotation_euler = (1.09748, -7.21219e-08, 0.694738)
scene.camera = ob_auto_camera
light_auto_sun = bpy.data.lights.new('AutoSun', 'SUN')
light_auto_sun.energy = 3.0
light_auto_sun.angle = 0.0523599
ob_auto_sun = bpy.data.objects.new('AutoSun', light_auto_sun)
scene.collection.objects.link(ob_auto_sun)
ob_auto_sun.rotation_euler = (0.872665, 0.174533, 0.523599)
bpy.context.view_layer.update()
